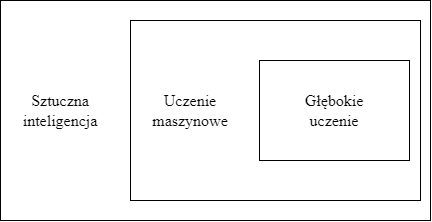

The diagram above was exported from draw.io. Its source (the exported page's mxGraphModel, read from the mxfile embedded in the PNG):
<mxGraphModel dx="1185" dy="754" grid="1" gridSize="10" guides="1" tooltips="1" connect="1" arrows="1" fold="1" page="1" pageScale="1" pageWidth="827" pageHeight="1169" math="0" shadow="0">
  <root>
    <mxCell id="0" />
    <mxCell id="1" parent="0" />
    <mxCell id="KSDh3tNxrpY-0ATZ5PD_-2" value="" style="rounded=0;whiteSpace=wrap;html=1;" parent="1" vertex="1">
      <mxGeometry x="80" y="140" width="430" height="220" as="geometry" />
    </mxCell>
    <mxCell id="KSDh3tNxrpY-0ATZ5PD_-3" value="&lt;font face=&quot;Times New Roman&quot; style=&quot;font-size: 16px&quot;&gt;Sztuczna inteligencja&lt;/font&gt;" style="text;html=1;strokeColor=none;fillColor=none;align=center;verticalAlign=middle;whiteSpace=wrap;rounded=0;" parent="1" vertex="1">
      <mxGeometry x="110" y="235" width="60" height="30" as="geometry" />
    </mxCell>
    <mxCell id="KSDh3tNxrpY-0ATZ5PD_-4" value="" style="rounded=0;whiteSpace=wrap;html=1;fontFamily=Times New Roman;fontSize=16;" parent="1" vertex="1">
      <mxGeometry x="210" y="160" width="290" height="180" as="geometry" />
    </mxCell>
    <mxCell id="KSDh3tNxrpY-0ATZ5PD_-5" value="&lt;font face=&quot;Times New Roman&quot; style=&quot;font-size: 16px&quot;&gt;Uczenie maszynowe&lt;/font&gt;" style="text;html=1;strokeColor=none;fillColor=none;align=center;verticalAlign=middle;whiteSpace=wrap;rounded=0;" parent="1" vertex="1">
      <mxGeometry x="240" y="235" width="60" height="30" as="geometry" />
    </mxCell>
    <mxCell id="KSDh3tNxrpY-0ATZ5PD_-7" value="" style="rounded=0;whiteSpace=wrap;html=1;fontFamily=Times New Roman;fontSize=16;" parent="1" vertex="1">
      <mxGeometry x="339" y="200" width="150" height="100" as="geometry" />
    </mxCell>
    <mxCell id="KSDh3tNxrpY-0ATZ5PD_-8" value="&lt;font face=&quot;Times New Roman&quot; style=&quot;font-size: 16px&quot;&gt;Głębokie uczenie&lt;/font&gt;" style="text;html=1;strokeColor=none;fillColor=none;align=center;verticalAlign=middle;whiteSpace=wrap;rounded=0;" parent="1" vertex="1">
      <mxGeometry x="384" y="235" width="60" height="30" as="geometry" />
    </mxCell>
  </root>
</mxGraphModel>